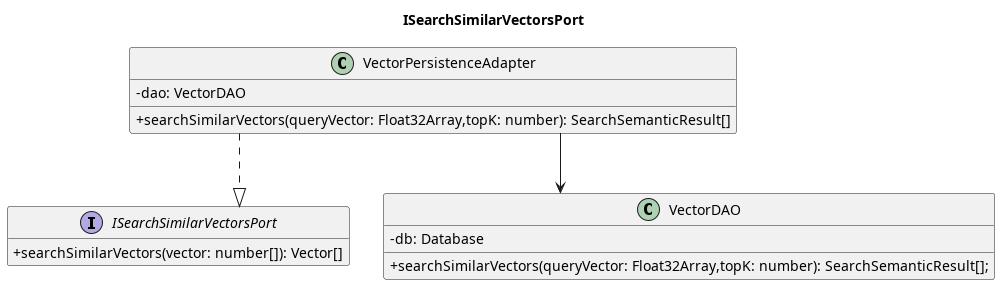

The diagram above was rendered by PlantUML. Its source (embedded in the PNG):
@startuml
title ISearchSimilarVectorsPort

skinparam classAttributeIconSize 0
skinparam linetype ortho
hide empty members

interface ISearchSimilarVectorsPort {
    + searchSimilarVectors(vector: number[]): Vector[]
}
class VectorPersistenceAdapter {
    - dao: VectorDAO
    + searchSimilarVectors(queryVector: Float32Array,topK: number): SearchSemanticResult[]
}

class VectorDAO {
    - db: Database
    + searchSimilarVectors(queryVector: Float32Array,topK: number): SearchSemanticResult[];
}

VectorPersistenceAdapter ..|> ISearchSimilarVectorsPort
VectorPersistenceAdapter --> VectorDAO

@enduml